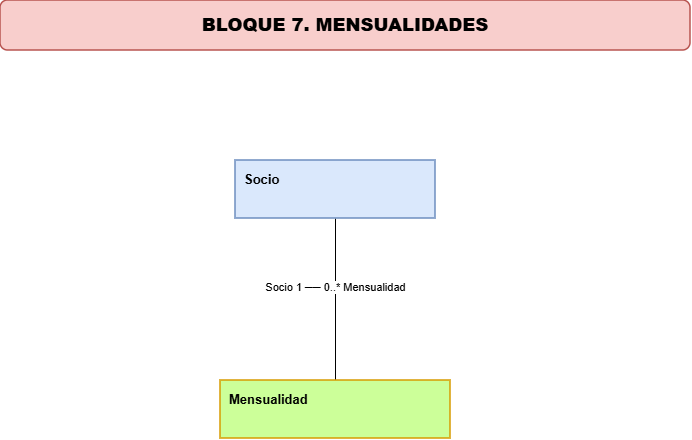

The diagram above was exported from draw.io. Its source (the exported page's mxGraphModel, read from the mxfile embedded in the PNG):
<mxGraphModel dx="1414" dy="778" grid="1" gridSize="10" guides="1" tooltips="1" connect="1" arrows="1" fold="1" page="1" pageScale="1" pageWidth="1100" pageHeight="850" math="0" shadow="0">
  <root>
    <mxCell id="0" />
    <mxCell id="1" parent="0" />
    <mxCell id="r4SkHovuLCFdNi-0JYLJ-1" edge="1" parent="1" source="r4SkHovuLCFdNi-0JYLJ-3" style="edgeStyle=none;rounded=0;orthogonalLoop=1;jettySize=auto;html=1;exitX=0.5;exitY=1;exitDx=0;exitDy=0;endArrow=none;endFill=0;" target="r4SkHovuLCFdNi-0JYLJ-4">
      <mxGeometry relative="1" as="geometry" />
    </mxCell>
    <mxCell id="r4SkHovuLCFdNi-0JYLJ-2" connectable="0" parent="r4SkHovuLCFdNi-0JYLJ-1" style="edgeLabel;html=1;align=center;verticalAlign=middle;resizable=0;points=[];" value="Socio 1 ── 0..* Mensualidad" vertex="1">
      <mxGeometry relative="1" x="-0.1539" as="geometry">
        <mxPoint as="offset" />
      </mxGeometry>
    </mxCell>
    <mxCell id="r4SkHovuLCFdNi-0JYLJ-3" parent="1" style="rounded=0;whiteSpace=wrap;html=1;align=left;verticalAlign=top;fontSize=13;strokeWidth=1.5;spacingTop=5;spacingLeft=7;fillColor=#dae8fc;strokeColor=#6c8ebf;" value="&lt;b&gt;Socio&lt;/b&gt;" vertex="1">
      <mxGeometry height="58" width="200" x="325" y="340" as="geometry" />
    </mxCell>
    <mxCell id="r4SkHovuLCFdNi-0JYLJ-4" parent="1" style="rounded=0;whiteSpace=wrap;html=1;align=left;verticalAlign=top;fontSize=13;strokeWidth=1.5;spacingTop=5;spacingLeft=7;fillColor=#CCFF99;strokeColor=#d79b00;" value="&lt;b&gt;Mensualidad&lt;/b&gt;" vertex="1">
      <mxGeometry height="58" width="230" x="310" y="560" as="geometry" />
    </mxCell>
    <mxCell id="-7q52oMtPO1cK-F84rHG-1" parent="1" style="rounded=1;whiteSpace=wrap;html=1;fontStyle=1;fontSize=18;strokeWidth=1.5;fillColor=#f8cecc;strokeColor=#b85450;align=center;verticalAlign=middle;" value="&lt;b&gt;BLOQUE 7. MENSUALIDADES&lt;/b&gt;" vertex="1">
      <mxGeometry height="50" width="690" x="90" y="180" as="geometry" />
    </mxCell>
  </root>
</mxGraphModel>